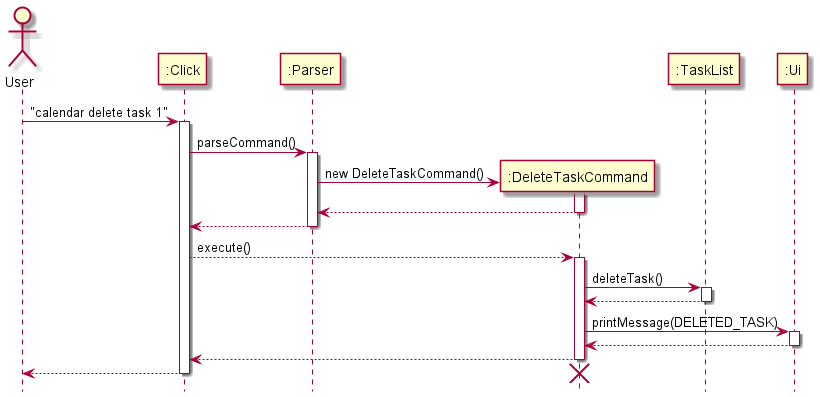

The diagram above was rendered by PlantUML. Its source (embedded in the PNG):
@startuml
hide footbox
Actor User
User -> ":Click" : "calendar delete task 1"
participant ":Click"
activate ":Click"
":Click" -> ":Parser" : parseCommand()
participant ":Parser"
activate ":Parser"
create ":DeleteTaskCommand"
":Parser" -> ":DeleteTaskCommand" : new DeleteTaskCommand()
activate ":DeleteTaskCommand"
return
deactivate ":DeleteTaskCommand"
":Parser" --> ":Click"
deactivate ":Parser"
":Click" --> ":DeleteTaskCommand" : execute()
activate ":DeleteTaskCommand"
participant ":TaskList"
":DeleteTaskCommand" -> ":TaskList" : deleteTask()
activate ":TaskList"
return
participant ":Ui"
":DeleteTaskCommand" -> ":Ui" : printMessage(DELETED_TASK)
activate ":Ui"
return
":DeleteTaskCommand" --> ":Click"
deactivate ":DeleteTaskCommand"
":Click" --> User
deactivate ":Click"
deactivate ":DeleteTaskCommand"
destroy ":DeleteTaskCommand"
@enduml